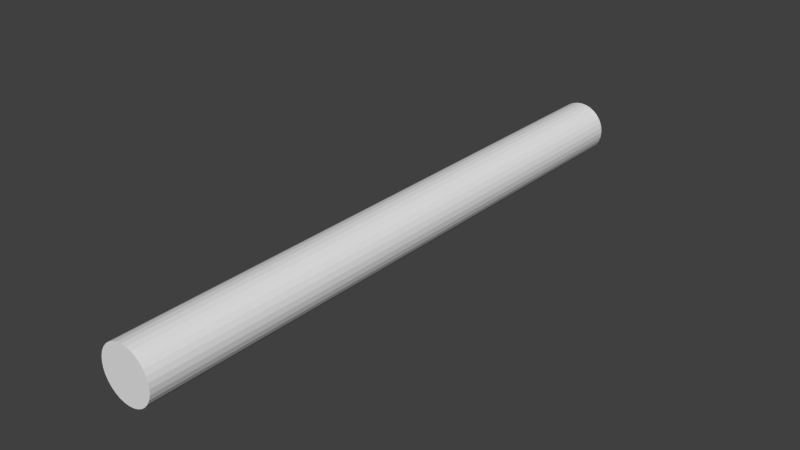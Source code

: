 # Source: mundo.blend  (saved by Blender 2.69.0; exported with 4.5.12 LTS)
import bpy
from mathutils import Matrix  # noqa: F401  (used for matrix-valued properties, if any)

bpy.ops.wm.read_factory_settings(use_empty=True)
scene = bpy.context.scene
scene.name = 'Scene'

# ---- collections
col_collection_1 = bpy.data.collections.new('Collection 1'); scene.collection.children.link(col_collection_1)

# ---- world
world_world = bpy.data.worlds.new('World'); scene.world = world_world
world_world.color = (0.05088, 0.05088, 0.05088)
world_world.use_sun_shadow = False
world_world.sun_shadow_jitter_overblur = 0.0
world_world.cycles.sampling_method = 'MANUAL'
world_world.cycles.sample_map_resolution = 256

# ---- meshes
me_cylinder = bpy.data.meshes.new('Cylinder')
me_cylinder.from_pydata([(0.0, 1.0, -1.0), (0.0, 1.0, 1.0), (0.1951, 0.9808, -1.0), (0.1951, 0.9808, 1.0), (0.3827, 0.9239, -1.0), (0.3827, 0.9239, 1.0), (0.5556, 0.8315, -1.0), (0.5556, 0.8315, 1.0), (0.7071, 0.7071, -1.0), (0.7071, 0.7071, 1.0), (0.8315, 0.5556, -1.0), (0.8315, 0.5556, 1.0), (0.9239, 0.3827, -1.0), (0.9239, 0.3827, 1.0), (0.9808, 0.1951, -1.0), (0.9808, 0.1951, 1.0), (1.0, 7.55e-08, -1.0), (1.0, 7.55e-08, 1.0), (0.9808, -0.1951, -1.0), (0.9808, -0.1951, 1.0), (0.9239, -0.3827, -1.0), (0.9239, -0.3827, 1.0), (0.8315, -0.5556, -1.0), (0.8315, -0.5556, 1.0), (0.7071, -0.7071, -1.0), (0.7071, -0.7071, 1.0), (0.5556, -0.8315, -1.0), (0.5556, -0.8315, 1.0), (0.3827, -0.9239, -1.0), (0.3827, -0.9239, 1.0), (0.1951, -0.9808, -1.0), (0.1951, -0.9808, 1.0), (-3.258e-07, -1.0, -1.0), (-3.258e-07, -1.0, 1.0), (-0.1951, -0.9808, -1.0), (-0.1951, -0.9808, 1.0), (-0.3827, -0.9239, -1.0), (-0.3827, -0.9239, 1.0), (-0.5556, -0.8315, -1.0), (-0.5556, -0.8315, 1.0), (-0.7071, -0.7071, -1.0), (-0.7071, -0.7071, 1.0), (-0.8315, -0.5556, -1.0), (-0.8315, -0.5556, 1.0), (-0.9239, -0.3827, -1.0), (-0.9239, -0.3827, 1.0), (-0.9808, -0.1951, -1.0), (-0.9808, -0.1951, 1.0), (-1.0, 9.656e-07, -1.0), (-1.0, 9.656e-07, 1.0), (-0.9808, 0.1951, -1.0), (-0.9808, 0.1951, 1.0), (-0.9239, 0.3827, -1.0), (-0.9239, 0.3827, 1.0), (-0.8315, 0.5556, -1.0), (-0.8315, 0.5556, 1.0), (-0.7071, 0.7071, -1.0), (-0.7071, 0.7071, 1.0), (-0.5556, 0.8315, -1.0), (-0.5556, 0.8315, 1.0), (-0.3827, 0.9239, -1.0), (-0.3827, 0.9239, 1.0), (-0.1951, 0.9808, -1.0), (-0.1951, 0.9808, 1.0)], [], [(0, 1, 3, 2), (2, 3, 5, 4), (4, 5, 7, 6), (6, 7, 9, 8), (8, 9, 11, 10), (10, 11, 13, 12), (12, 13, 15, 14), (14, 15, 17, 16), (16, 17, 19, 18), (18, 19, 21, 20), (20, 21, 23, 22), (22, 23, 25, 24), (24, 25, 27, 26), (26, 27, 29, 28), (28, 29, 31, 30), (30, 31, 33, 32), (32, 33, 35, 34), (34, 35, 37, 36), (36, 37, 39, 38), (38, 39, 41, 40), (40, 41, 43, 42), (42, 43, 45, 44), (44, 45, 47, 46), (46, 47, 49, 48), (48, 49, 51, 50), (50, 51, 53, 52), (52, 53, 55, 54), (54, 55, 57, 56), (56, 57, 59, 58), (58, 59, 61, 60), (3, 1, 63, 61, 59, 57, 55, 53, 51, 49, 47, 45, 43, 41, 39, 37, 35, 33, 31, 29, 27, 25, 23, 21, 19, 17, 15, 13, 11, 9, 7, 5), (62, 63, 1, 0), (60, 61, 63, 62), (0, 2, 4, 6, 8, 10, 12, 14, 16, 18, 20, 22, 24, 26, 28, 30, 32, 34, 36, 38, 40, 42, 44, 46, 48, 50, 52, 54, 56, 58, 60, 62)])
me_cylinder.use_remesh_preserve_volume = False
me_cylinder.use_remesh_preserve_attributes = False
me_cylinder.use_mirror_vertex_groups = False
me_cylinder.update()

# ---- objects
ob_cylinder = bpy.data.objects.new('Cylinder', me_cylinder)

# ---- transforms, parenting, visibility, modifiers, constraints
ob_cylinder.location = (0.0, 22.5, 0.0)
ob_cylinder.rotation_euler = (1.571, 0.0, 0.0)
ob_cylinder.scale = (2.25, 2.25, 25.5)
ob_cylinder.lineart.crease_threshold = 0.0

# ---- collection membership
col_collection_1.objects.link(ob_cylinder)

# ---- scene / render settings (as saved in the file)
scene.frame_start = 1; scene.frame_end = 250; scene.frame_set(1)
scene.render.engine = 'BLENDER_EEVEE_NEXT'
scene.render.image_settings.compression = 90
scene.render.resolution_percentage = 50
scene.render.dither_intensity = 0.0
scene.cycles.use_denoising = False
scene.cycles.samples = 10
scene.cycles.sampling_pattern = 'TABULATED_SOBOL'
scene.cycles.light_sampling_threshold = 0.0
scene.cycles.use_adaptive_sampling = False
scene.cycles.use_light_tree = False
scene.cycles.blur_glossy = 0.0
scene.cycles.volume_bounces = 1
scene.cycles.pixel_filter_type = 'GAUSSIAN'
scene.cycles.sample_clamp_indirect = 0.0
scene.view_settings.view_transform = 'Standard'
bpy.context.view_layer.update()

# ---- added for rendering (the .blend has no active camera and no usable light): camera, sun
cam_auto = bpy.data.cameras.new('AutoCamera')
cam_auto.lens = 50.0
cam_auto.sensor_width = 36.0
cam_auto.clip_end = 1000.0
ob_auto_camera = bpy.data.objects.new('AutoCamera', cam_auto)
scene.collection.objects.link(ob_auto_camera)
ob_auto_camera.location = (47.5524, -34.5629, 38.0419)
ob_auto_camera.rotation_euler = (1.09748, -7.21219e-08, 0.694738)
scene.camera = ob_auto_camera
light_auto_sun = bpy.data.lights.new('AutoSun', 'SUN')
light_auto_sun.energy = 3.0
light_auto_sun.angle = 0.0523599
ob_auto_sun = bpy.data.objects.new('AutoSun', light_auto_sun)
scene.collection.objects.link(ob_auto_sun)
ob_auto_sun.rotation_euler = (0.872665, 0.174533, 0.523599)
bpy.context.view_layer.update()
